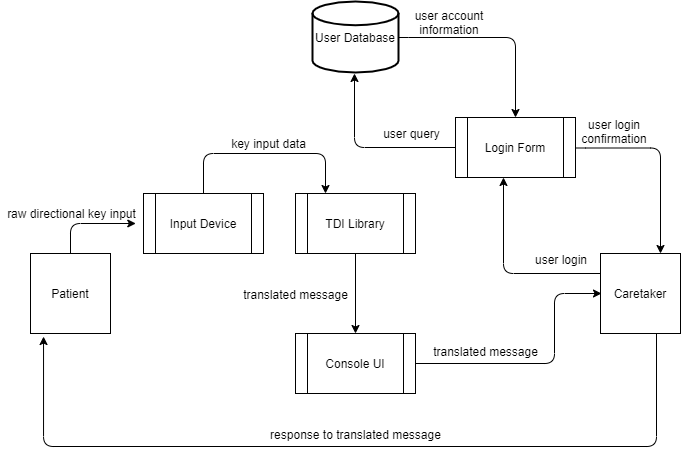

The diagram above was exported from draw.io. Its source (the exported page's mxGraphModel, read from the mxfile embedded in the PNG):
<mxGraphModel dx="1422" dy="762" grid="0" gridSize="10" guides="1" tooltips="1" connect="1" arrows="1" fold="1" page="1" pageScale="1" pageWidth="850" pageHeight="1100" math="0" shadow="0">
  <root>
    <mxCell id="0" />
    <mxCell id="1" parent="0" />
    <mxCell id="h1CSlaa-dpKSCJzjPTUC-4" value="Caretaker" style="whiteSpace=wrap;html=1;aspect=fixed;" parent="1" vertex="1">
      <mxGeometry x="670" y="330" width="80" height="80" as="geometry" />
    </mxCell>
    <mxCell id="h1CSlaa-dpKSCJzjPTUC-5" value="Patient" style="whiteSpace=wrap;html=1;aspect=fixed;" parent="1" vertex="1">
      <mxGeometry x="100" y="330" width="80" height="80" as="geometry" />
    </mxCell>
    <mxCell id="h1CSlaa-dpKSCJzjPTUC-8" value="TDI Library" style="shape=process;whiteSpace=wrap;html=1;backgroundOutline=1;" parent="1" vertex="1">
      <mxGeometry x="365" y="270" width="120" height="60" as="geometry" />
    </mxCell>
    <mxCell id="jbwXA_4xmWIpbndFV0Tl-1" value="" style="edgeStyle=elbowEdgeStyle;elbow=horizontal;endArrow=classic;html=1;entryX=0.946;entryY=1;entryDx=0;entryDy=0;exitX=0.5;exitY=0;exitDx=0;exitDy=0;entryPerimeter=0;" parent="1" source="h1CSlaa-dpKSCJzjPTUC-5" target="rpZHboYxJncU-2RJCowb-1" edge="1">
      <mxGeometry width="50" height="50" relative="1" as="geometry">
        <mxPoint x="180" y="360" as="sourcePoint" />
        <mxPoint x="230" y="310" as="targetPoint" />
        <Array as="points">
          <mxPoint x="140" y="310" />
        </Array>
      </mxGeometry>
    </mxCell>
    <mxCell id="rpZHboYxJncU-2RJCowb-1" value="raw directional key input" style="text;html=1;strokeColor=none;fillColor=none;align=center;verticalAlign=middle;whiteSpace=wrap;rounded=0;" parent="1" vertex="1">
      <mxGeometry x="70" y="280" width="143" height="20" as="geometry" />
    </mxCell>
    <mxCell id="rpZHboYxJncU-2RJCowb-3" value="" style="edgeStyle=elbowEdgeStyle;elbow=vertical;endArrow=classic;html=1;entryX=0.163;entryY=1.038;entryDx=0;entryDy=0;entryPerimeter=0;" parent="1" target="h1CSlaa-dpKSCJzjPTUC-5" edge="1">
      <mxGeometry width="50" height="50" relative="1" as="geometry">
        <mxPoint x="726" y="410" as="sourcePoint" />
        <mxPoint x="490" y="560" as="targetPoint" />
        <Array as="points">
          <mxPoint x="586" y="523" />
          <mxPoint x="439" y="551" />
          <mxPoint x="232" y="681" />
          <mxPoint x="440" y="500" />
        </Array>
      </mxGeometry>
    </mxCell>
    <mxCell id="rpZHboYxJncU-2RJCowb-4" value="response to translated message" style="text;html=1;strokeColor=none;fillColor=none;align=center;verticalAlign=middle;whiteSpace=wrap;rounded=0;" parent="1" vertex="1">
      <mxGeometry x="333" y="501" width="185" height="20" as="geometry" />
    </mxCell>
    <mxCell id="x0mn2diAc-Dvj-UsJYgk-3" value="Input Device" style="shape=process;whiteSpace=wrap;html=1;backgroundOutline=1;" parent="1" vertex="1">
      <mxGeometry x="213" y="270" width="120" height="60" as="geometry" />
    </mxCell>
    <mxCell id="x0mn2diAc-Dvj-UsJYgk-5" value="" style="edgeStyle=elbowEdgeStyle;elbow=vertical;endArrow=classic;html=1;entryX=0.25;entryY=0;entryDx=0;entryDy=0;exitX=0.5;exitY=0;exitDx=0;exitDy=0;" parent="1" source="x0mn2diAc-Dvj-UsJYgk-3" target="h1CSlaa-dpKSCJzjPTUC-8" edge="1">
      <mxGeometry width="50" height="50" relative="1" as="geometry">
        <mxPoint x="310" y="210" as="sourcePoint" />
        <mxPoint x="260" y="200" as="targetPoint" />
        <Array as="points">
          <mxPoint x="320" y="230" />
          <mxPoint x="340" y="220" />
        </Array>
      </mxGeometry>
    </mxCell>
    <mxCell id="AGc3Ez1NukXZ3b3zVfh7-7" value="key input data" style="text;html=1;strokeColor=none;fillColor=none;align=center;verticalAlign=middle;whiteSpace=wrap;rounded=0;" parent="1" vertex="1">
      <mxGeometry x="300" y="210" width="77" height="20" as="geometry" />
    </mxCell>
    <mxCell id="H4Q3tQ-at449x-8V6Dau-2" value="Console UI" style="shape=process;whiteSpace=wrap;html=1;backgroundOutline=1;" vertex="1" parent="1">
      <mxGeometry x="365" y="410" width="120" height="60" as="geometry" />
    </mxCell>
    <mxCell id="H4Q3tQ-at449x-8V6Dau-3" value="" style="endArrow=classic;html=1;entryX=0.5;entryY=0;entryDx=0;entryDy=0;exitX=0.5;exitY=1;exitDx=0;exitDy=0;" edge="1" parent="1" source="h1CSlaa-dpKSCJzjPTUC-8" target="H4Q3tQ-at449x-8V6Dau-2">
      <mxGeometry width="50" height="50" relative="1" as="geometry">
        <mxPoint x="401" y="396" as="sourcePoint" />
        <mxPoint x="451" y="346" as="targetPoint" />
      </mxGeometry>
    </mxCell>
    <mxCell id="H4Q3tQ-at449x-8V6Dau-4" value="" style="edgeStyle=elbowEdgeStyle;elbow=horizontal;endArrow=classic;html=1;exitX=1;exitY=0.5;exitDx=0;exitDy=0;" edge="1" parent="1" source="H4Q3tQ-at449x-8V6Dau-2">
      <mxGeometry width="50" height="50" relative="1" as="geometry">
        <mxPoint x="533" y="425" as="sourcePoint" />
        <mxPoint x="671" y="370" as="targetPoint" />
        <Array as="points">
          <mxPoint x="624" y="404" />
        </Array>
      </mxGeometry>
    </mxCell>
    <mxCell id="H4Q3tQ-at449x-8V6Dau-5" value="translated message" style="text;html=1;strokeColor=none;fillColor=none;align=center;verticalAlign=middle;whiteSpace=wrap;rounded=0;" vertex="1" parent="1">
      <mxGeometry x="495" y="418" width="121" height="20" as="geometry" />
    </mxCell>
    <mxCell id="H4Q3tQ-at449x-8V6Dau-6" value="translated message" style="text;html=1;strokeColor=none;fillColor=none;align=center;verticalAlign=middle;whiteSpace=wrap;rounded=0;" vertex="1" parent="1">
      <mxGeometry x="311" y="361" width="109" height="20" as="geometry" />
    </mxCell>
    <mxCell id="H4Q3tQ-at449x-8V6Dau-7" value="Login Form" style="shape=process;whiteSpace=wrap;html=1;backgroundOutline=1;" vertex="1" parent="1">
      <mxGeometry x="525" y="194" width="120" height="60" as="geometry" />
    </mxCell>
    <mxCell id="H4Q3tQ-at449x-8V6Dau-8" value="User Database" style="strokeWidth=2;html=1;shape=mxgraph.flowchart.database;whiteSpace=wrap;" vertex="1" parent="1">
      <mxGeometry x="382" y="78" width="86" height="71" as="geometry" />
    </mxCell>
    <mxCell id="H4Q3tQ-at449x-8V6Dau-10" value="" style="edgeStyle=elbowEdgeStyle;elbow=vertical;endArrow=classic;html=1;exitX=0;exitY=0.25;exitDx=0;exitDy=0;entryX=0.4;entryY=1;entryDx=0;entryDy=0;entryPerimeter=0;" edge="1" parent="1" source="h1CSlaa-dpKSCJzjPTUC-4" target="H4Q3tQ-at449x-8V6Dau-7">
      <mxGeometry width="50" height="50" relative="1" as="geometry">
        <mxPoint x="692" y="313" as="sourcePoint" />
        <mxPoint x="612" y="270" as="targetPoint" />
        <Array as="points">
          <mxPoint x="655" y="350" />
        </Array>
      </mxGeometry>
    </mxCell>
    <mxCell id="H4Q3tQ-at449x-8V6Dau-11" value="" style="edgeStyle=elbowEdgeStyle;elbow=vertical;endArrow=classic;html=1;" edge="1" parent="1">
      <mxGeometry width="50" height="50" relative="1" as="geometry">
        <mxPoint x="525" y="224" as="sourcePoint" />
        <mxPoint x="424" y="150" as="targetPoint" />
        <Array as="points">
          <mxPoint x="469" y="224" />
          <mxPoint x="427" y="205" />
          <mxPoint x="411" y="166" />
        </Array>
      </mxGeometry>
    </mxCell>
    <mxCell id="H4Q3tQ-at449x-8V6Dau-12" value="user login" style="text;html=1;strokeColor=none;fillColor=none;align=center;verticalAlign=middle;whiteSpace=wrap;rounded=0;" vertex="1" parent="1">
      <mxGeometry x="602" y="326" width="58" height="20" as="geometry" />
    </mxCell>
    <mxCell id="H4Q3tQ-at449x-8V6Dau-14" value="user query" style="text;html=1;strokeColor=none;fillColor=none;align=center;verticalAlign=middle;whiteSpace=wrap;rounded=0;" vertex="1" parent="1">
      <mxGeometry x="449" y="200" width="65" height="20" as="geometry" />
    </mxCell>
    <mxCell id="H4Q3tQ-at449x-8V6Dau-15" value="" style="edgeStyle=elbowEdgeStyle;elbow=vertical;endArrow=classic;html=1;entryX=0.5;entryY=0;entryDx=0;entryDy=0;exitX=1;exitY=0.5;exitDx=0;exitDy=0;exitPerimeter=0;" edge="1" parent="1" source="H4Q3tQ-at449x-8V6Dau-8" target="H4Q3tQ-at449x-8V6Dau-7">
      <mxGeometry width="50" height="50" relative="1" as="geometry">
        <mxPoint x="563" y="106" as="sourcePoint" />
        <mxPoint x="613" y="56" as="targetPoint" />
        <Array as="points">
          <mxPoint x="538" y="114" />
        </Array>
      </mxGeometry>
    </mxCell>
    <mxCell id="H4Q3tQ-at449x-8V6Dau-16" value="" style="edgeStyle=elbowEdgeStyle;elbow=vertical;endArrow=classic;html=1;entryX=0.75;entryY=0;entryDx=0;entryDy=0;exitX=1;exitY=0.5;exitDx=0;exitDy=0;" edge="1" parent="1" source="H4Q3tQ-at449x-8V6Dau-7" target="h1CSlaa-dpKSCJzjPTUC-4">
      <mxGeometry width="50" height="50" relative="1" as="geometry">
        <mxPoint x="670" y="224" as="sourcePoint" />
        <mxPoint x="812" y="304.5" as="targetPoint" />
        <Array as="points">
          <mxPoint x="740" y="224.5" />
        </Array>
      </mxGeometry>
    </mxCell>
    <mxCell id="H4Q3tQ-at449x-8V6Dau-19" value="user account information" style="text;html=1;strokeColor=none;fillColor=none;align=center;verticalAlign=middle;whiteSpace=wrap;rounded=0;" vertex="1" parent="1">
      <mxGeometry x="481" y="89" width="76" height="20" as="geometry" />
    </mxCell>
    <mxCell id="H4Q3tQ-at449x-8V6Dau-20" value="user login confirmation" style="text;html=1;strokeColor=none;fillColor=none;align=center;verticalAlign=middle;whiteSpace=wrap;rounded=0;" vertex="1" parent="1">
      <mxGeometry x="652" y="198" width="64" height="20" as="geometry" />
    </mxCell>
  </root>
</mxGraphModel>